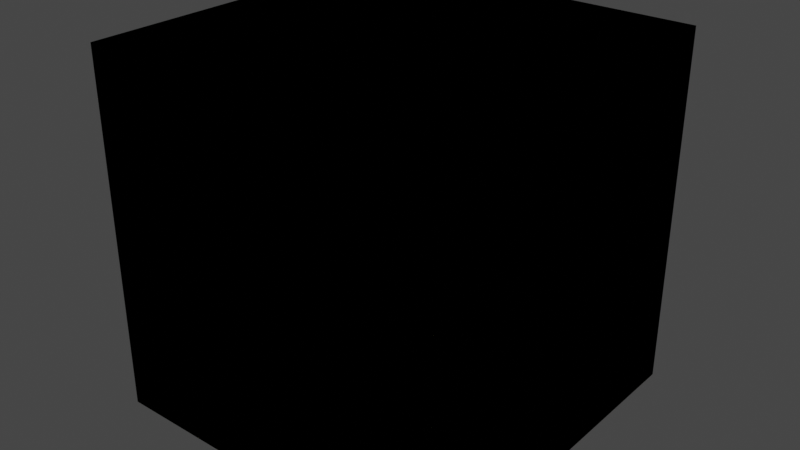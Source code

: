 # Source: terrain.blend  (saved by Blender 2.81.16; exported with 4.5.12 LTS)
import bpy
from mathutils import Matrix  # noqa: F401  (used for matrix-valued properties, if any)

bpy.ops.wm.read_factory_settings(use_empty=True)
scene = bpy.context.scene
scene.name = 'Scene'

# ---- collections
col_separate = bpy.data.collections.new('Separate'); scene.collection.children.link(col_separate)

# ---- materials (node trees are filled in below, after node groups)
mat_ground = bpy.data.materials.new('Ground')
mat_ground.alpha_threshold = 0.0
mat_ground.use_transparent_shadow = False
mat_ground.line_color = (0.0, 0.0, 0.0, 1.0)
mat_cliff = bpy.data.materials.new('Cliff')
mat_cliff.use_transparent_shadow = False

# ---- material node trees
mat_ground.use_nodes = True; mat_ground.node_tree.nodes.clear()
_N = mat_ground.node_tree.nodes; _L = mat_ground.node_tree.links
n0 = _N.new('ShaderNodeOutputMaterial'); n0.name = 'Material Output'; n0.location = (300, 300)
n1 = _N.new('ShaderNodeBsdfPrincipled'); n1.name = 'Principled BSDF'; n1.location = (10, 300)
n1.distribution = 'GGX'
n1.subsurface_method = 'BURLEY'
n1.inputs[0].default_value = (0.1559, 0.4793, 0.02122, 1.0)
n1.inputs[2].default_value = 0.4
n1.inputs[3].default_value = 1.45
n1.inputs[27].default_value = (0.0, 0.0, 0.0, 1.0)
n1.inputs[28].default_value = 1.0
_L.new(n1.outputs[0], n0.inputs[0])
n0.is_active_output = True
mat_cliff.use_nodes = True; mat_cliff.node_tree.nodes.clear()
_N = mat_cliff.node_tree.nodes; _L = mat_cliff.node_tree.links
n0 = _N.new('ShaderNodeOutputMaterial'); n0.name = 'Material Output'; n0.location = (300, 300)
n1 = _N.new('ShaderNodeBsdfPrincipled'); n1.name = 'Principled BSDF'; n1.location = (10, 300)
n1.distribution = 'GGX'
n1.subsurface_method = 'BURLEY'
n1.inputs[0].default_value = (0.9647, 0.8879, 0.4397, 1.0)
n1.inputs[3].default_value = 1.45
n1.inputs[27].default_value = (0.0, 0.0, 0.0, 1.0)
n1.inputs[28].default_value = 1.0
_L.new(n1.outputs[0], n0.inputs[0])
n0.is_active_output = True

# ---- world
world_world = bpy.data.worlds.new('World'); scene.world = world_world
world_world.use_nodes = True; world_world.node_tree.nodes.clear()
_N = world_world.node_tree.nodes; _L = world_world.node_tree.links
n0 = _N.new('ShaderNodeOutputWorld'); n0.name = 'World Output'; n0.location = (300, 300)
n1 = _N.new('ShaderNodeBackground'); n1.name = 'Background'; n1.location = (10, 300)
n1.inputs[0].default_value = (0.05088, 0.05088, 0.05088, 1.0)
_L.new(n1.outputs[0], n0.inputs[0])
n0.is_active_output = True
world_world.color = (0.05088, 0.05088, 0.05088)
world_world.use_sun_shadow = False
world_world.sun_shadow_jitter_overblur = 0.0

# ---- meshes
me_cube_016 = bpy.data.meshes.new('Cube.016')
me_cube_016.from_pydata([(-1.0, -1.0, 0.0), (-1.0, 1.0, -2.0), (-1.0, 1.0, 0.0), (1.0, -1.0, 0.0), (1.0, 1.0, -2.0), (1.0, 1.0, 0.0)], [], [(5, 2, 0, 3), (1, 2, 5, 4)])
me_cube_016.polygons.foreach_set('material_index', [0, 1])
_uv = me_cube_016.uv_layers.new(name='UVMap')
_uv.uv.foreach_set('vector', [0.625, 0.5, 0.875, 0.5, 0.875, 0.75, 0.625, 0.75, 0.375, 0.25, 0.875, 0.5, 0.625, 0.5, 0.375, 0.5])
me_cube_016.materials.append(mat_ground)
me_cube_016.materials.append(mat_cliff)
me_cube_016.use_remesh_fix_poles = True
me_cube_016.use_remesh_preserve_attributes = False
me_cube_016.use_mirror_vertex_groups = False
me_cube_016.update()
me_cube_017 = bpy.data.meshes.new('Cube.017')
me_cube_017.from_pydata([(-1.0, -1.0, -2.0), (-1.0, -1.0, 0.0), (-1.0, 1.0, -2.0), (-1.0, 1.0, 0.0), (1.0, -1.0, 0.0), (1.0, 1.0, 0.0)], [], [(0, 1, 3, 2), (5, 3, 1, 4)])
me_cube_017.polygons.foreach_set('material_index', [1, 0])
_uv = me_cube_017.uv_layers.new(name='UVMap')
_uv.uv.foreach_set('vector', [0.375, 0.0, 0.625, 0.0, 0.625, 0.25, 0.375, 0.25, 0.625, 0.5, 0.875, 0.5, 0.875, 0.75, 0.625, 0.75])
me_cube_017.materials.append(mat_ground)
me_cube_017.materials.append(mat_cliff)
me_cube_017.use_remesh_fix_poles = True
me_cube_017.use_remesh_preserve_attributes = False
me_cube_017.use_mirror_vertex_groups = False
me_cube_017.update()
me_cube_018 = bpy.data.meshes.new('Cube.018')
me_cube_018.from_pydata([(-1.0, -1.0, -2.0), (-1.0, -1.0, 0.0), (-1.0, 1.0, -2.0), (-1.0, 1.0, 0.0), (1.0, -1.0, 0.0), (1.0, 1.0, -2.0), (1.0, 1.0, 0.0)], [], [(0, 1, 3, 2), (6, 3, 1, 4), (2, 3, 6, 5)])
me_cube_018.polygons.foreach_set('material_index', [1, 0, 1])
_uv = me_cube_018.uv_layers.new(name='UVMap')
_uv.uv.foreach_set('vector', [0.375, 0.0, 0.625, 0.0, 0.625, 0.25, 0.375, 0.25, 0.625, 0.5, 0.875, 0.5, 0.875, 0.75, 0.625, 0.75, 0.375, 0.25, 0.875, 0.5, 0.625, 0.5, 0.375, 0.5])
me_cube_018.materials.append(mat_ground)
me_cube_018.materials.append(mat_cliff)
me_cube_018.use_remesh_fix_poles = True
me_cube_018.use_remesh_preserve_attributes = False
me_cube_018.use_mirror_vertex_groups = False
me_cube_018.update()
me_cube_019 = bpy.data.meshes.new('Cube.019')
me_cube_019.from_pydata([(-1.0, -1.0, 0.0), (-1.0, 1.0, 0.0), (1.0, -1.0, -2.0), (1.0, -1.0, 0.0), (1.0, 1.0, -2.0), (1.0, 1.0, 0.0)], [], [(4, 5, 3, 2), (5, 1, 0, 3)])
me_cube_019.polygons.foreach_set('material_index', [1, 0])
_uv = me_cube_019.uv_layers.new(name='UVMap')
_uv.uv.foreach_set('vector', [0.375, 0.5, 0.625, 0.5, 0.625, 0.75, 0.375, 0.75, 0.625, 0.5, 0.875, 0.5, 0.875, 0.75, 0.625, 0.75])
me_cube_019.materials.append(mat_ground)
me_cube_019.materials.append(mat_cliff)
me_cube_019.use_remesh_fix_poles = True
me_cube_019.use_remesh_preserve_attributes = False
me_cube_019.use_mirror_vertex_groups = False
me_cube_019.update()
me_cube_020 = bpy.data.meshes.new('Cube.020')
me_cube_020.from_pydata([(-1.0, -1.0, 0.0), (-1.0, 1.0, -2.0), (-1.0, 1.0, 0.0), (1.0, -1.0, -2.0), (1.0, -1.0, 0.0), (1.0, 1.0, -2.0), (1.0, 1.0, 0.0)], [], [(5, 6, 4, 3), (6, 2, 0, 4), (1, 2, 6, 5)])
me_cube_020.polygons.foreach_set('material_index', [1, 0, 1])
_uv = me_cube_020.uv_layers.new(name='UVMap')
_uv.uv.foreach_set('vector', [0.375, 0.5, 0.625, 0.5, 0.625, 0.75, 0.375, 0.75, 0.625, 0.5, 0.875, 0.5, 0.875, 0.75, 0.625, 0.75, 0.375, 0.25, 0.875, 0.5, 0.625, 0.5, 0.375, 0.5])
me_cube_020.materials.append(mat_ground)
me_cube_020.materials.append(mat_cliff)
me_cube_020.use_remesh_fix_poles = True
me_cube_020.use_remesh_preserve_attributes = False
me_cube_020.use_mirror_vertex_groups = False
me_cube_020.update()
me_cube_021 = bpy.data.meshes.new('Cube.021')
me_cube_021.from_pydata([(-1.0, -1.0, -2.0), (-1.0, -1.0, 0.0), (-1.0, 1.0, -2.0), (-1.0, 1.0, 0.0), (1.0, -1.0, -2.0), (1.0, -1.0, 0.0), (1.0, 1.0, -2.0), (1.0, 1.0, 0.0)], [], [(0, 1, 3, 2), (6, 7, 5, 4), (7, 3, 1, 5)])
me_cube_021.polygons.foreach_set('material_index', [1, 1, 0])
_uv = me_cube_021.uv_layers.new(name='UVMap')
_uv.uv.foreach_set('vector', [0.375, 0.0, 0.625, 0.0, 0.625, 0.25, 0.375, 0.25, 0.375, 0.5, 0.625, 0.5, 0.625, 0.75, 0.375, 0.75, 0.625, 0.5, 0.875, 0.5, 0.875, 0.75, 0.625, 0.75])
me_cube_021.materials.append(mat_ground)
me_cube_021.materials.append(mat_cliff)
me_cube_021.use_remesh_fix_poles = True
me_cube_021.use_remesh_preserve_attributes = False
me_cube_021.use_mirror_vertex_groups = False
me_cube_021.update()
me_cube_022 = bpy.data.meshes.new('Cube.022')
me_cube_022.from_pydata([(-1.0, -1.0, -2.0), (-1.0, -1.0, 0.0), (-1.0, 1.0, -2.0), (-1.0, 1.0, 0.0), (1.0, -1.0, -2.0), (1.0, -1.0, 0.0), (1.0, 1.0, -2.0), (1.0, 1.0, 0.0)], [], [(0, 1, 3, 2), (6, 7, 5, 4), (7, 3, 1, 5), (2, 3, 7, 6)])
me_cube_022.polygons.foreach_set('material_index', [1, 1, 0, 1])
_uv = me_cube_022.uv_layers.new(name='UVMap')
_uv.uv.foreach_set('vector', [0.375, 0.0, 0.625, 0.0, 0.625, 0.25, 0.375, 0.25, 0.375, 0.5, 0.625, 0.5, 0.625, 0.75, 0.375, 0.75, 0.625, 0.5, 0.875, 0.5, 0.875, 0.75, 0.625, 0.75, 0.375, 0.25, 0.875, 0.5, 0.625, 0.5, 0.375, 0.5])
me_cube_022.materials.append(mat_ground)
me_cube_022.materials.append(mat_cliff)
me_cube_022.use_remesh_fix_poles = True
me_cube_022.use_remesh_preserve_attributes = False
me_cube_022.use_mirror_vertex_groups = False
me_cube_022.update()
me_cube_023 = bpy.data.meshes.new('Cube.023')
me_cube_023.from_pydata([(-1.0, -1.0, -2.0), (-1.0, -1.0, 0.0), (-1.0, 1.0, 0.0), (1.0, -1.0, -2.0), (1.0, -1.0, 0.0), (1.0, 1.0, 0.0)], [], [(3, 4, 1, 0), (5, 2, 1, 4)])
me_cube_023.polygons.foreach_set('material_index', [1, 0])
_uv = me_cube_023.uv_layers.new(name='UVMap')
_uv.uv.foreach_set('vector', [0.375, 0.75, 0.625, 0.75, 0.625, 1.0, 0.375, 1.0, 0.625, 0.5, 0.875, 0.5, 0.875, 0.75, 0.625, 0.75])
me_cube_023.materials.append(mat_ground)
me_cube_023.materials.append(mat_cliff)
me_cube_023.use_remesh_fix_poles = True
me_cube_023.use_remesh_preserve_attributes = False
me_cube_023.use_mirror_vertex_groups = False
me_cube_023.update()
me_cube_024 = bpy.data.meshes.new('Cube.024')
me_cube_024.from_pydata([(-1.0, -1.0, 0.0), (-1.0, 1.0, -2.0), (-1.0, 1.0, 0.0), (1.0, -1.0, 0.0), (1.0, 1.0, -2.0), (1.0, 1.0, 0.0), (-1.0, -1.0, -2.0), (-1.0, -1.0, 0.0), (1.0, -1.0, -2.0), (1.0, -1.0, 0.0)], [], [(5, 2, 0, 3), (1, 2, 5, 4), (8, 9, 7, 6)])
me_cube_024.polygons.foreach_set('material_index', [0, 1, 1])
_uv = me_cube_024.uv_layers.new(name='UVMap')
_uv.uv.foreach_set('vector', [0.625, 0.5, 0.875, 0.5, 0.875, 0.75, 0.625, 0.75, 0.375, 0.25, 0.875, 0.5, 0.625, 0.5, 0.375, 0.5, 0.375, 0.75, 0.625, 0.75, 0.625, 1.0, 0.375, 1.0])
me_cube_024.materials.append(mat_ground)
me_cube_024.materials.append(mat_cliff)
me_cube_024.use_remesh_fix_poles = True
me_cube_024.use_remesh_preserve_attributes = False
me_cube_024.use_mirror_vertex_groups = False
me_cube_024.update()
me_cube_025 = bpy.data.meshes.new('Cube.025')
me_cube_025.from_pydata([(-1.0, -1.0, -2.0), (-1.0, -1.0, 0.0), (-1.0, 1.0, -2.0), (-1.0, 1.0, 0.0), (1.0, -1.0, -2.0), (1.0, -1.0, 0.0), (1.0, 1.0, 0.0)], [], [(0, 1, 3, 2), (4, 5, 1, 0), (6, 3, 1, 5)])
me_cube_025.polygons.foreach_set('material_index', [1, 1, 0])
_uv = me_cube_025.uv_layers.new(name='UVMap')
_uv.uv.foreach_set('vector', [0.375, 0.0, 0.625, 0.0, 0.625, 0.25, 0.375, 0.25, 0.375, 0.75, 0.625, 0.75, 0.625, 1.0, 0.375, 1.0, 0.625, 0.5, 0.875, 0.5, 0.875, 0.75, 0.625, 0.75])
me_cube_025.materials.append(mat_ground)
me_cube_025.materials.append(mat_cliff)
me_cube_025.use_remesh_fix_poles = True
me_cube_025.use_remesh_preserve_attributes = False
me_cube_025.use_mirror_vertex_groups = False
me_cube_025.update()
me_cube_026 = bpy.data.meshes.new('Cube.026')
me_cube_026.from_pydata([(-1.0, -1.0, -2.0), (-1.0, -1.0, 0.0), (-1.0, 1.0, -2.0), (-1.0, 1.0, 0.0), (1.0, -1.0, -2.0), (1.0, -1.0, 0.0), (1.0, 1.0, -2.0), (1.0, 1.0, 0.0)], [], [(0, 1, 3, 2), (4, 5, 1, 0), (7, 3, 1, 5), (2, 3, 7, 6)])
me_cube_026.polygons.foreach_set('material_index', [1, 1, 0, 1])
_uv = me_cube_026.uv_layers.new(name='UVMap')
_uv.uv.foreach_set('vector', [0.375, 0.0, 0.625, 0.0, 0.625, 0.25, 0.375, 0.25, 0.375, 0.75, 0.625, 0.75, 0.625, 1.0, 0.375, 1.0, 0.625, 0.5, 0.875, 0.5, 0.875, 0.75, 0.625, 0.75, 0.375, 0.25, 0.875, 0.5, 0.625, 0.5, 0.375, 0.5])
me_cube_026.materials.append(mat_ground)
me_cube_026.materials.append(mat_cliff)
me_cube_026.use_remesh_fix_poles = True
me_cube_026.use_remesh_preserve_attributes = False
me_cube_026.use_mirror_vertex_groups = False
me_cube_026.update()
me_cube_027 = bpy.data.meshes.new('Cube.027')
me_cube_027.from_pydata([(-1.0, -1.0, -2.0), (-1.0, -1.0, 0.0), (-1.0, 1.0, 0.0), (1.0, -1.0, -2.0), (1.0, -1.0, 0.0), (1.0, 1.0, -2.0), (1.0, 1.0, 0.0)], [], [(5, 6, 4, 3), (3, 4, 1, 0), (6, 2, 1, 4)])
me_cube_027.polygons.foreach_set('material_index', [1, 1, 0])
_uv = me_cube_027.uv_layers.new(name='UVMap')
_uv.uv.foreach_set('vector', [0.375, 0.5, 0.625, 0.5, 0.625, 0.75, 0.375, 0.75, 0.375, 0.75, 0.625, 0.75, 0.625, 1.0, 0.375, 1.0, 0.625, 0.5, 0.875, 0.5, 0.875, 0.75, 0.625, 0.75])
me_cube_027.materials.append(mat_ground)
me_cube_027.materials.append(mat_cliff)
me_cube_027.use_remesh_fix_poles = True
me_cube_027.use_remesh_preserve_attributes = False
me_cube_027.use_mirror_vertex_groups = False
me_cube_027.update()
me_cube_028 = bpy.data.meshes.new('Cube.028')
me_cube_028.from_pydata([(-1.0, -1.0, -2.0), (-1.0, -1.0, 0.0), (-1.0, 1.0, -2.0), (-1.0, 1.0, 0.0), (1.0, -1.0, -2.0), (1.0, -1.0, 0.0), (1.0, 1.0, -2.0), (1.0, 1.0, 0.0)], [], [(6, 7, 5, 4), (4, 5, 1, 0), (7, 3, 1, 5), (2, 3, 7, 6)])
me_cube_028.polygons.foreach_set('material_index', [1, 1, 0, 1])
_uv = me_cube_028.uv_layers.new(name='UVMap')
_uv.uv.foreach_set('vector', [0.375, 0.5, 0.625, 0.5, 0.625, 0.75, 0.375, 0.75, 0.375, 0.75, 0.625, 0.75, 0.625, 1.0, 0.375, 1.0, 0.625, 0.5, 0.875, 0.5, 0.875, 0.75, 0.625, 0.75, 0.375, 0.25, 0.875, 0.5, 0.625, 0.5, 0.375, 0.5])
me_cube_028.materials.append(mat_ground)
me_cube_028.materials.append(mat_cliff)
me_cube_028.use_remesh_fix_poles = True
me_cube_028.use_remesh_preserve_attributes = False
me_cube_028.use_mirror_vertex_groups = False
me_cube_028.update()
me_cube_029 = bpy.data.meshes.new('Cube.029')
me_cube_029.from_pydata([(-1.0, -1.0, -2.0), (-1.0, -1.0, 0.0), (-1.0, 1.0, -2.0), (-1.0, 1.0, 0.0), (1.0, -1.0, -2.0), (1.0, -1.0, 0.0), (1.0, 1.0, -2.0), (1.0, 1.0, 0.0)], [], [(0, 1, 3, 2), (6, 7, 5, 4), (4, 5, 1, 0), (7, 3, 1, 5)])
me_cube_029.polygons.foreach_set('material_index', [1, 1, 1, 0])
_uv = me_cube_029.uv_layers.new(name='UVMap')
_uv.uv.foreach_set('vector', [0.375, 0.0, 0.625, 0.0, 0.625, 0.25, 0.375, 0.25, 0.375, 0.5, 0.625, 0.5, 0.625, 0.75, 0.375, 0.75, 0.375, 0.75, 0.625, 0.75, 0.625, 1.0, 0.375, 1.0, 0.625, 0.5, 0.875, 0.5, 0.875, 0.75, 0.625, 0.75])
me_cube_029.materials.append(mat_ground)
me_cube_029.materials.append(mat_cliff)
me_cube_029.use_remesh_fix_poles = True
me_cube_029.use_remesh_preserve_attributes = False
me_cube_029.use_mirror_vertex_groups = False
me_cube_029.update()
me_cube_030 = bpy.data.meshes.new('Cube.030')
me_cube_030.from_pydata([(-1.0, -1.0, -2.0), (-1.0, -1.0, 0.0), (-1.0, 1.0, -2.0), (-1.0, 1.0, 0.0), (1.0, -1.0, -2.0), (1.0, -1.0, 0.0), (1.0, 1.0, -2.0), (1.0, 1.0, 0.0)], [], [(0, 1, 3, 2), (6, 7, 5, 4), (4, 5, 1, 0), (7, 3, 1, 5), (2, 3, 7, 6)])
me_cube_030.polygons.foreach_set('material_index', [1, 1, 1, 0, 1])
_uv = me_cube_030.uv_layers.new(name='UVMap')
_uv.uv.foreach_set('vector', [0.375, 0.0, 0.625, 0.0, 0.625, 0.25, 0.375, 0.25, 0.375, 0.5, 0.625, 0.5, 0.625, 0.75, 0.375, 0.75, 0.375, 0.75, 0.625, 0.75, 0.625, 1.0, 0.375, 1.0, 0.625, 0.5, 0.875, 0.5, 0.875, 0.75, 0.625, 0.75, 0.375, 0.25, 0.875, 0.5, 0.625, 0.5, 0.375, 0.5])
me_cube_030.materials.append(mat_ground)
me_cube_030.materials.append(mat_cliff)
me_cube_030.use_remesh_fix_poles = True
me_cube_030.use_remesh_preserve_attributes = False
me_cube_030.use_mirror_vertex_groups = False
me_cube_030.update()
me_cube_032 = bpy.data.meshes.new('Cube.032')
me_cube_032.from_pydata([(-1.0, -1.0, 0.0), (-1.0, 1.0, 0.0), (1.0, -1.0, 0.0), (1.0, 1.0, 0.0)], [], [(3, 1, 0, 2)])
_uv = me_cube_032.uv_layers.new(name='UVMap')
_uv.uv.foreach_set('vector', [0.625, 0.5, 0.875, 0.5, 0.875, 0.75, 0.625, 0.75])
me_cube_032.materials.append(mat_ground)
me_cube_032.materials.append(mat_cliff)
me_cube_032.use_remesh_fix_poles = True
me_cube_032.use_remesh_preserve_attributes = False
me_cube_032.use_mirror_vertex_groups = False
me_cube_032.update()

# ---- objects
ob_14 = bpy.data.objects.new('14', me_cube_016)
ob_13 = bpy.data.objects.new('13', me_cube_017)
ob_12 = bpy.data.objects.new('12', me_cube_018)
ob_11 = bpy.data.objects.new('11', me_cube_019)
ob_10 = bpy.data.objects.new('10', me_cube_020)
ob_9 = bpy.data.objects.new('9', me_cube_021)
ob_8 = bpy.data.objects.new('8', me_cube_022)
ob_7 = bpy.data.objects.new('7', me_cube_023)
ob_6 = bpy.data.objects.new('6', me_cube_024)
ob_5 = bpy.data.objects.new('5', me_cube_025)
ob_4 = bpy.data.objects.new('4', me_cube_026)
ob_3 = bpy.data.objects.new('3', me_cube_027)
ob_2 = bpy.data.objects.new('2', me_cube_028)
ob_1 = bpy.data.objects.new('1', me_cube_029)
ob_0 = bpy.data.objects.new('0', me_cube_030)
ob_15 = bpy.data.objects.new('15', me_cube_032)

# ---- transforms, parenting, visibility, modifiers, constraints
ob_14.location = (0.0, 0.0, 0.0)
ob_14.scale = (0.5, 0.5, 0.5)
ob_14.lineart.crease_threshold = 0.0
ob_13.location = (0.0, 0.0, 0.0)
ob_13.scale = (0.5, 0.5, 0.5)
ob_13.lineart.crease_threshold = 0.0
ob_12.location = (0.0, 0.0, 0.0)
ob_12.scale = (0.5, 0.5, 0.5)
ob_12.lineart.crease_threshold = 0.0
ob_11.location = (0.0, 0.0, 0.0)
ob_11.scale = (0.5, 0.5, 0.5)
ob_11.lineart.crease_threshold = 0.0
ob_10.location = (0.0, 0.0, 0.0)
ob_10.scale = (0.5, 0.5, 0.5)
ob_10.lineart.crease_threshold = 0.0
ob_9.location = (0.0, 0.0, 0.0)
ob_9.scale = (0.5, 0.5, 0.5)
ob_9.lineart.crease_threshold = 0.0
ob_8.location = (0.0, 0.0, 0.0)
ob_8.scale = (0.5, 0.5, 0.5)
ob_8.lineart.crease_threshold = 0.0
ob_7.location = (0.0, 0.0, 0.0)
ob_7.scale = (0.5, 0.5, 0.5)
ob_7.lineart.crease_threshold = 0.0
ob_6.location = (0.0, 0.0, 0.0)
ob_6.scale = (0.5, 0.5, 0.5)
ob_6.lineart.crease_threshold = 0.0
ob_5.location = (0.0, 0.0, 0.0)
ob_5.scale = (0.5, 0.5, 0.5)
ob_5.lineart.crease_threshold = 0.0
ob_4.location = (0.0, 0.0, 0.0)
ob_4.scale = (0.5, 0.5, 0.5)
ob_4.lineart.crease_threshold = 0.0
ob_3.location = (0.0, 0.0, 0.0)
ob_3.scale = (0.5, 0.5, 0.5)
ob_3.lineart.crease_threshold = 0.0
ob_2.location = (0.0, 0.0, 0.0)
ob_2.scale = (0.5, 0.5, 0.5)
ob_2.lineart.crease_threshold = 0.0
ob_1.location = (0.0, 0.0, 0.0)
ob_1.scale = (0.5, 0.5, 0.5)
ob_1.lineart.crease_threshold = 0.0
ob_0.location = (0.0, 0.0, 0.0)
ob_0.scale = (0.5, 0.5, 0.5)
ob_0.lineart.crease_threshold = 0.0
ob_15.location = (0.0, 0.0, 0.0)
ob_15.scale = (0.5, 0.5, 0.5)
ob_15.lineart.crease_threshold = 0.0

# ---- collection membership
col_separate.objects.link(ob_14)
col_separate.objects.link(ob_13)
col_separate.objects.link(ob_12)
col_separate.objects.link(ob_11)
col_separate.objects.link(ob_10)
col_separate.objects.link(ob_9)
col_separate.objects.link(ob_8)
col_separate.objects.link(ob_7)
col_separate.objects.link(ob_6)
col_separate.objects.link(ob_5)
col_separate.objects.link(ob_4)
col_separate.objects.link(ob_3)
col_separate.objects.link(ob_2)
col_separate.objects.link(ob_1)
col_separate.objects.link(ob_0)
col_separate.objects.link(ob_15)

# ---- scene / render settings (as saved in the file)
scene.frame_start = 1; scene.frame_end = 250; scene.frame_set(1)
scene.render.engine = 'BLENDER_EEVEE_NEXT'
scene.cycles.use_denoising = False
scene.cycles.samples = 128
scene.cycles.sampling_pattern = 'TABULATED_SOBOL'
scene.cycles.use_adaptive_sampling = False
scene.cycles.use_light_tree = False
scene.view_settings.view_transform = 'Filmic'
bpy.context.view_layer.update()

# ---- added for rendering (the .blend has no active camera and no usable light): camera, sun
cam_auto = bpy.data.cameras.new('AutoCamera')
cam_auto.lens = 50.0
cam_auto.sensor_width = 36.0
cam_auto.clip_end = 1000.0
ob_auto_camera = bpy.data.objects.new('AutoCamera', cam_auto)
scene.collection.objects.link(ob_auto_camera)
ob_auto_camera.location = (1.60254, -1.92304, 0.78203)
ob_auto_camera.rotation_euler = (1.09748, -7.21219e-08, 0.694738)
scene.camera = ob_auto_camera
light_auto_sun = bpy.data.lights.new('AutoSun', 'SUN')
light_auto_sun.energy = 3.0
light_auto_sun.angle = 0.0523599
ob_auto_sun = bpy.data.objects.new('AutoSun', light_auto_sun)
scene.collection.objects.link(ob_auto_sun)
ob_auto_sun.rotation_euler = (0.872665, 0.174533, 0.523599)
bpy.context.view_layer.update()
